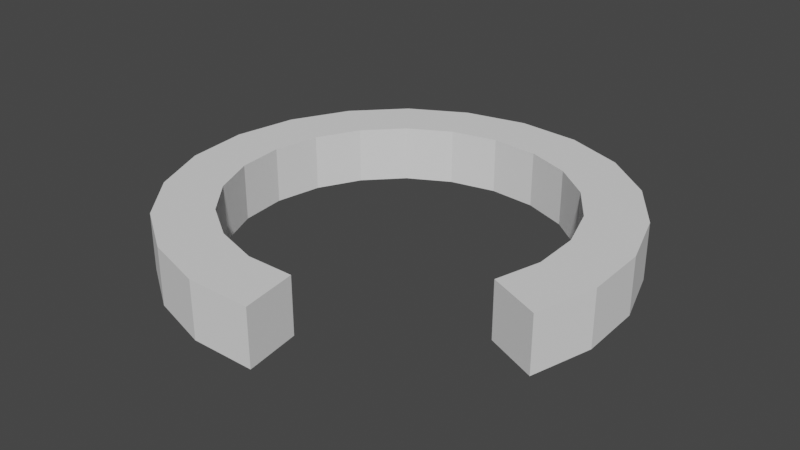 # Source: ring.blend  (saved by Blender 2.82.7; exported with 4.5.12 LTS)
import bpy
from mathutils import Matrix  # noqa: F401  (used for matrix-valued properties, if any)

bpy.ops.wm.read_factory_settings(use_empty=True)
scene = bpy.context.scene
scene.name = 'Scene'

# ---- collections
col_collection = bpy.data.collections.new('Collection'); scene.collection.children.link(col_collection)

# ---- world
world_world = bpy.data.worlds.new('World'); scene.world = world_world
world_world.use_nodes = True; world_world.node_tree.nodes.clear()
_N = world_world.node_tree.nodes; _L = world_world.node_tree.links
n0 = _N.new('ShaderNodeOutputWorld'); n0.name = 'World Output'; n0.location = (300, 300)
n1 = _N.new('ShaderNodeBackground'); n1.name = 'Background'; n1.location = (10, 300)
n1.inputs[0].default_value = (0.05088, 0.05088, 0.05088, 1.0)
_L.new(n1.outputs[0], n0.inputs[0])
n0.is_active_output = True
world_world.color = (0.05088, 0.05088, 0.05088)
world_world.use_sun_shadow = False
world_world.sun_shadow_jitter_overblur = 0.0

# ---- meshes
me_cube_001 = bpy.data.meshes.new('Cube.001')
me_cube_001.from_pydata([(0.8515, -5.766, -1.0), (1.14, -7.745, -1.0), (-0.8515, -5.766, -1.0), (-1.14, -7.745, -1.0), (0.8515, -5.766, 1.0), (1.14, -7.745, 1.0), (-0.8515, -5.766, 1.0), (-1.14, -7.745, 1.0), (-0.8515, -5.766, -1.0), (-1.14, -7.745, -1.0), (-2.474, -5.27, -1.0), (-3.325, -7.08, -1.0), (-0.8515, -5.766, 1.0), (-1.14, -7.745, 1.0), (-2.474, -5.27, 1.0), (-3.325, -7.08, 1.0), (-2.474, -5.27, -1.0), (-3.325, -7.08, -1.0), (-3.89, -4.331, -1.0), (-5.227, -5.819, -1.0), (-2.474, -5.27, 1.0), (-3.325, -7.08, 1.0), (-3.89, -4.331, 1.0), (-5.227, -5.819, 1.0), (-3.89, -4.331, -1.0), (-5.227, -5.819, -1.0), (-4.979, -3.026, -1.0), (-6.687, -4.066, -1.0), (-3.89, -4.331, 1.0), (-5.227, -5.819, 1.0), (-4.979, -3.026, 1.0), (-6.687, -4.066, 1.0), (-4.979, -3.026, -1.0), (-6.687, -4.066, -1.0), (-5.645, -1.464, -1.0), (-7.581, -1.964, -1.0), (-4.979, -3.026, 1.0), (-6.687, -4.066, 1.0), (-5.645, -1.464, 1.0), (-7.581, -1.964, 1.0), (-5.645, -1.464, -1.0), (-7.581, -1.964, -1.0), (-5.819, 0.2284, -1.0), (-7.818, 0.3058, -1.0), (-5.645, -1.464, 1.0), (-7.581, -1.964, 1.0), (-5.819, 0.2284, 1.0), (-7.818, 0.3058, 1.0), (-5.819, 0.2284, -1.0), (-7.818, 0.3058, -1.0), (-5.503, 1.897, -1.0), (-7.394, 2.548, -1.0), (-5.819, 0.2284, 1.0), (-7.818, 0.3058, 1.0), (-5.503, 1.897, 1.0), (-7.394, 2.548, 1.0), (-5.503, 1.897, -1.0), (-7.394, 2.548, -1.0), (-4.725, 3.406, -1.0), (-6.347, 4.577, -1.0), (-5.503, 1.897, 1.0), (-7.394, 2.548, 1.0), (-4.725, 3.406, 1.0), (-6.347, 4.577, 1.0), (-4.725, 3.406, -1.0), (-6.347, 4.577, -1.0), (-3.547, 4.633, -1.0), (-4.763, 6.22, -1.0), (-4.725, 3.406, 1.0), (-6.347, 4.577, 1.0), (-3.547, 4.633, 1.0), (-4.763, 6.22, 1.0), (-3.547, 4.633, -1.0), (-4.763, 6.22, -1.0), (-2.056, 5.449, -1.0), (-2.762, 7.321, -1.0), (-3.547, 4.633, 1.0), (-4.763, 6.22, 1.0), (-2.056, 5.449, 1.0), (-2.762, 7.321, 1.0), (-2.056, 5.449, -1.0), (-2.762, 7.321, -1.0), (-0.3964, 5.808, -1.0), (-0.5306, 7.803, -1.0), (-2.056, 5.449, 1.0), (-2.762, 7.321, 1.0), (-0.3964, 5.808, 1.0), (-0.5306, 7.803, 1.0), (-0.3964, 5.808, -1.0), (-0.5306, 7.803, -1.0), (1.299, 5.676, -1.0), (1.743, 7.627, -1.0), (-0.3964, 5.808, 1.0), (-0.5306, 7.803, 1.0), (1.299, 5.676, 1.0), (1.743, 7.627, 1.0), (1.299, 5.676, -1.0), (1.743, 7.627, -1.0), (2.885, 5.069, -1.0), (3.875, 6.807, -1.0), (1.299, 5.676, 1.0), (1.743, 7.627, 1.0), (2.885, 5.069, 1.0), (3.875, 6.807, 1.0), (2.885, 5.069, -1.0), (3.875, 6.807, -1.0), (4.221, 4.017, -1.0), (5.67, 5.396, -1.0), (2.885, 5.069, 1.0), (3.875, 6.807, 1.0), (4.221, 4.017, 1.0), (5.67, 5.396, 1.0), (4.221, 4.017, -1.0), (5.67, 5.396, -1.0), (5.195, 2.625, -1.0), (6.98, 3.528, -1.0), (4.221, 4.017, 1.0), (5.67, 5.396, 1.0), (5.195, 2.625, 1.0), (6.98, 3.528, 1.0), (5.195, 2.625, -1.0), (6.98, 3.528, -1.0), (5.733, 1.016, -1.0), (7.702, 1.362, -1.0), (5.195, 2.625, 1.0), (6.98, 3.528, 1.0), (5.733, 1.016, 1.0), (7.702, 1.362, 1.0), (5.733, 1.016, -1.0), (7.702, 1.362, -1.0), (5.789, -0.6855, -1.0), (7.776, -0.9172, -1.0), (5.733, 1.016, 1.0), (7.702, 1.362, 1.0), (5.789, -0.6855, 1.0), (7.776, -0.9172, 1.0), (5.789, -0.6855, -1.0), (7.776, -0.9172, -1.0), (5.345, -2.324, -1.0), (7.179, -3.122, -1.0), (5.789, -0.6855, 1.0), (7.776, -0.9172, 1.0), (5.345, -2.324, 1.0), (7.179, -3.122, 1.0), (5.345, -2.324, -1.0), (7.179, -3.122, -1.0), (5.345, -2.324, 1.0), (7.179, -3.122, 1.0)], [], [(0, 1, 3, 2), (6, 7, 5, 4), (2, 6, 4, 0), (7, 3, 1, 5), (8, 9, 11, 10), (14, 15, 13, 12), (10, 14, 12, 8), (15, 11, 9, 13), (16, 17, 19, 18), (22, 23, 21, 20), (18, 22, 20, 16), (23, 19, 17, 21), (24, 25, 27, 26), (30, 31, 29, 28), (26, 30, 28, 24), (31, 27, 25, 29), (32, 33, 35, 34), (38, 39, 37, 36), (34, 38, 36, 32), (39, 35, 33, 37), (40, 41, 43, 42), (46, 47, 45, 44), (42, 46, 44, 40), (47, 43, 41, 45), (48, 49, 51, 50), (54, 55, 53, 52), (50, 54, 52, 48), (55, 51, 49, 53), (56, 57, 59, 58), (62, 63, 61, 60), (58, 62, 60, 56), (63, 59, 57, 61), (64, 65, 67, 66), (70, 71, 69, 68), (66, 70, 68, 64), (71, 67, 65, 69), (72, 73, 75, 74), (78, 79, 77, 76), (74, 78, 76, 72), (79, 75, 73, 77), (80, 81, 83, 82), (86, 87, 85, 84), (82, 86, 84, 80), (87, 83, 81, 85), (88, 89, 91, 90), (94, 95, 93, 92), (90, 94, 92, 88), (95, 91, 89, 93), (96, 97, 99, 98), (102, 103, 101, 100), (98, 102, 100, 96), (103, 99, 97, 101), (104, 105, 107, 106), (110, 111, 109, 108), (106, 110, 108, 104), (111, 107, 105, 109), (112, 113, 115, 114), (118, 119, 117, 116), (114, 118, 116, 112), (119, 115, 113, 117), (120, 121, 123, 122), (126, 127, 125, 124), (122, 126, 124, 120), (127, 123, 121, 125), (128, 129, 131, 130), (134, 135, 133, 132), (130, 134, 132, 128), (135, 131, 129, 133), (136, 137, 139, 138), (142, 143, 141, 140), (138, 142, 140, 136), (143, 139, 137, 141), (145, 147, 146, 144), (0, 4, 5, 1)])
_uv = me_cube_001.uv_layers.new(name='UVMap')
_uv.uv.foreach_set('vector', [0.375, 0.0, 0.625, 0.0, 0.625, 0.25, 0.375, 0.25, 0.375, 0.5, 0.625, 0.5, 0.625, 0.75, 0.375, 0.75, 0.125, 0.5, 0.375, 0.5, 0.375, 0.75, 0.125, 0.75, 0.625, 0.5, 0.875, 0.5, 0.875, 0.75, 0.625, 0.75, 0.375, 0.0, 0.625, 0.0, 0.625, 0.25, 0.375, 0.25, 0.375, 0.5, 0.625, 0.5, 0.625, 0.75, 0.375, 0.75, 0.125, 0.5, 0.375, 0.5, 0.375, 0.75, 0.125, 0.75, 0.625, 0.5, 0.875, 0.5, 0.875, 0.75, 0.625, 0.75, 0.375, 0.0, 0.625, 0.0, 0.625, 0.25, 0.375, 0.25, 0.375, 0.5, 0.625, 0.5, 0.625, 0.75, 0.375, 0.75, 0.125, 0.5, 0.375, 0.5, 0.375, 0.75, 0.125, 0.75, 0.625, 0.5, 0.875, 0.5, 0.875, 0.75, 0.625, 0.75, 0.375, 0.0, 0.625, 0.0, 0.625, 0.25, 0.375, 0.25, 0.375, 0.5, 0.625, 0.5, 0.625, 0.75, 0.375, 0.75, 0.125, 0.5, 0.375, 0.5, 0.375, 0.75, 0.125, 0.75, 0.625, 0.5, 0.875, 0.5, 0.875, 0.75, 0.625, 0.75, 0.375, 0.0, 0.625, 0.0, 0.625, 0.25, 0.375, 0.25, 0.375, 0.5, 0.625, 0.5, 0.625, 0.75, 0.375, 0.75, 0.125, 0.5, 0.375, 0.5, 0.375, 0.75, 0.125, 0.75, 0.625, 0.5, 0.875, 0.5, 0.875, 0.75, 0.625, 0.75, 0.375, 0.0, 0.625, 0.0, 0.625, 0.25, 0.375, 0.25, 0.375, 0.5, 0.625, 0.5, 0.625, 0.75, 0.375, 0.75, 0.125, 0.5, 0.375, 0.5, 0.375, 0.75, 0.125, 0.75, 0.625, 0.5, 0.875, 0.5, 0.875, 0.75, 0.625, 0.75, 0.375, 0.0, 0.625, 0.0, 0.625, 0.25, 0.375, 0.25, 0.375, 0.5, 0.625, 0.5, 0.625, 0.75, 0.375, 0.75, 0.125, 0.5, 0.375, 0.5, 0.375, 0.75, 0.125, 0.75, 0.625, 0.5, 0.875, 0.5, 0.875, 0.75, 0.625, 0.75, 0.375, 0.0, 0.625, 0.0, 0.625, 0.25, 0.375, 0.25, 0.375, 0.5, 0.625, 0.5, 0.625, 0.75, 0.375, 0.75, 0.125, 0.5, 0.375, 0.5, 0.375, 0.75, 0.125, 0.75, 0.625, 0.5, 0.875, 0.5, 0.875, 0.75, 0.625, 0.75, 0.375, 0.0, 0.625, 0.0, 0.625, 0.25, 0.375, 0.25, 0.375, 0.5, 0.625, 0.5, 0.625, 0.75, 0.375, 0.75, 0.125, 0.5, 0.375, 0.5, 0.375, 0.75, 0.125, 0.75, 0.625, 0.5, 0.875, 0.5, 0.875, 0.75, 0.625, 0.75, 0.375, 0.0, 0.625, 0.0, 0.625, 0.25, 0.375, 0.25, 0.375, 0.5, 0.625, 0.5, 0.625, 0.75, 0.375, 0.75, 0.125, 0.5, 0.375, 0.5, 0.375, 0.75, 0.125, 0.75, 0.625, 0.5, 0.875, 0.5, 0.875, 0.75, 0.625, 0.75, 0.375, 0.0, 0.625, 0.0, 0.625, 0.25, 0.375, 0.25, 0.375, 0.5, 0.625, 0.5, 0.625, 0.75, 0.375, 0.75, 0.125, 0.5, 0.375, 0.5, 0.375, 0.75, 0.125, 0.75, 0.625, 0.5, 0.875, 0.5, 0.875, 0.75, 0.625, 0.75, 0.375, 0.0, 0.625, 0.0, 0.625, 0.25, 0.375, 0.25, 0.375, 0.5, 0.625, 0.5, 0.625, 0.75, 0.375, 0.75, 0.125, 0.5, 0.375, 0.5, 0.375, 0.75, 0.125, 0.75, 0.625, 0.5, 0.875, 0.5, 0.875, 0.75, 0.625, 0.75, 0.375, 0.0, 0.625, 0.0, 0.625, 0.25, 0.375, 0.25, 0.375, 0.5, 0.625, 0.5, 0.625, 0.75, 0.375, 0.75, 0.125, 0.5, 0.375, 0.5, 0.375, 0.75, 0.125, 0.75, 0.625, 0.5, 0.875, 0.5, 0.875, 0.75, 0.625, 0.75, 0.375, 0.0, 0.625, 0.0, 0.625, 0.25, 0.375, 0.25, 0.375, 0.5, 0.625, 0.5, 0.625, 0.75, 0.375, 0.75, 0.125, 0.5, 0.375, 0.5, 0.375, 0.75, 0.125, 0.75, 0.625, 0.5, 0.875, 0.5, 0.875, 0.75, 0.625, 0.75, 0.375, 0.0, 0.625, 0.0, 0.625, 0.25, 0.375, 0.25, 0.375, 0.5, 0.625, 0.5, 0.625, 0.75, 0.375, 0.75, 0.125, 0.5, 0.375, 0.5, 0.375, 0.75, 0.125, 0.75, 0.625, 0.5, 0.875, 0.5, 0.875, 0.75, 0.625, 0.75, 0.375, 0.0, 0.625, 0.0, 0.625, 0.25, 0.375, 0.25, 0.375, 0.5, 0.625, 0.5, 0.625, 0.75, 0.375, 0.75, 0.125, 0.5, 0.375, 0.5, 0.375, 0.75, 0.125, 0.75, 0.625, 0.5, 0.875, 0.5, 0.875, 0.75, 0.625, 0.75, 0.375, 0.0, 0.625, 0.0, 0.625, 0.25, 0.375, 0.25, 0.375, 0.5, 0.625, 0.5, 0.625, 0.75, 0.375, 0.75, 0.125, 0.5, 0.375, 0.5, 0.375, 0.75, 0.125, 0.75, 0.625, 0.5, 0.875, 0.5, 0.875, 0.75, 0.625, 0.75, 0.375, 0.0, 0.625, 0.0, 0.625, 0.25, 0.375, 0.25, 0.375, 0.5, 0.625, 0.5, 0.625, 0.75, 0.375, 0.75, 0.125, 0.5, 0.375, 0.5, 0.375, 0.75, 0.125, 0.75, 0.625, 0.5, 0.875, 0.5, 0.875, 0.75, 0.625, 0.75, 0.0, 0.0, 0.0, 0.0, 0.0, 0.0, 0.0, 0.0, 0.125, 0.75, 0.375, 0.75, 0.625, 0.75, 0.875, 0.75])
me_cube_001.use_remesh_fix_poles = True
me_cube_001.use_remesh_preserve_attributes = False
me_cube_001.use_mirror_vertex_groups = False
me_cube_001.update()

# ---- objects
ob_cube = bpy.data.objects.new('Cube', me_cube_001)

# ---- transforms, parenting, visibility, modifiers, constraints
ob_cube.location = (0.0, 0.0, 0.0)
ob_cube.lineart.crease_threshold = 0.0

# ---- collection membership
col_collection.objects.link(ob_cube)

# ---- scene / render settings (as saved in the file)
scene.frame_start = 1; scene.frame_end = 250; scene.frame_set(1)
scene.render.engine = 'BLENDER_EEVEE_NEXT'
scene.cycles.use_denoising = False
scene.cycles.samples = 128
scene.cycles.sampling_pattern = 'TABULATED_SOBOL'
scene.cycles.use_adaptive_sampling = False
scene.cycles.use_light_tree = False
scene.view_settings.view_transform = 'Filmic'
bpy.context.view_layer.update()

# ---- added for rendering (the .blend has no active camera and no usable light): camera, sun
cam_auto = bpy.data.cameras.new('AutoCamera')
cam_auto.lens = 50.0
cam_auto.sensor_width = 36.0
cam_auto.clip_end = 1000.0
ob_auto_camera = bpy.data.objects.new('AutoCamera', cam_auto)
scene.collection.objects.link(ob_auto_camera)
ob_auto_camera.location = (20.4373, -24.5211, 16.3666)
ob_auto_camera.rotation_euler = (1.09748, -7.21219e-08, 0.694738)
scene.camera = ob_auto_camera
light_auto_sun = bpy.data.lights.new('AutoSun', 'SUN')
light_auto_sun.energy = 3.0
light_auto_sun.angle = 0.0523599
ob_auto_sun = bpy.data.objects.new('AutoSun', light_auto_sun)
scene.collection.objects.link(ob_auto_sun)
ob_auto_sun.rotation_euler = (0.872665, 0.174533, 0.523599)
bpy.context.view_layer.update()
